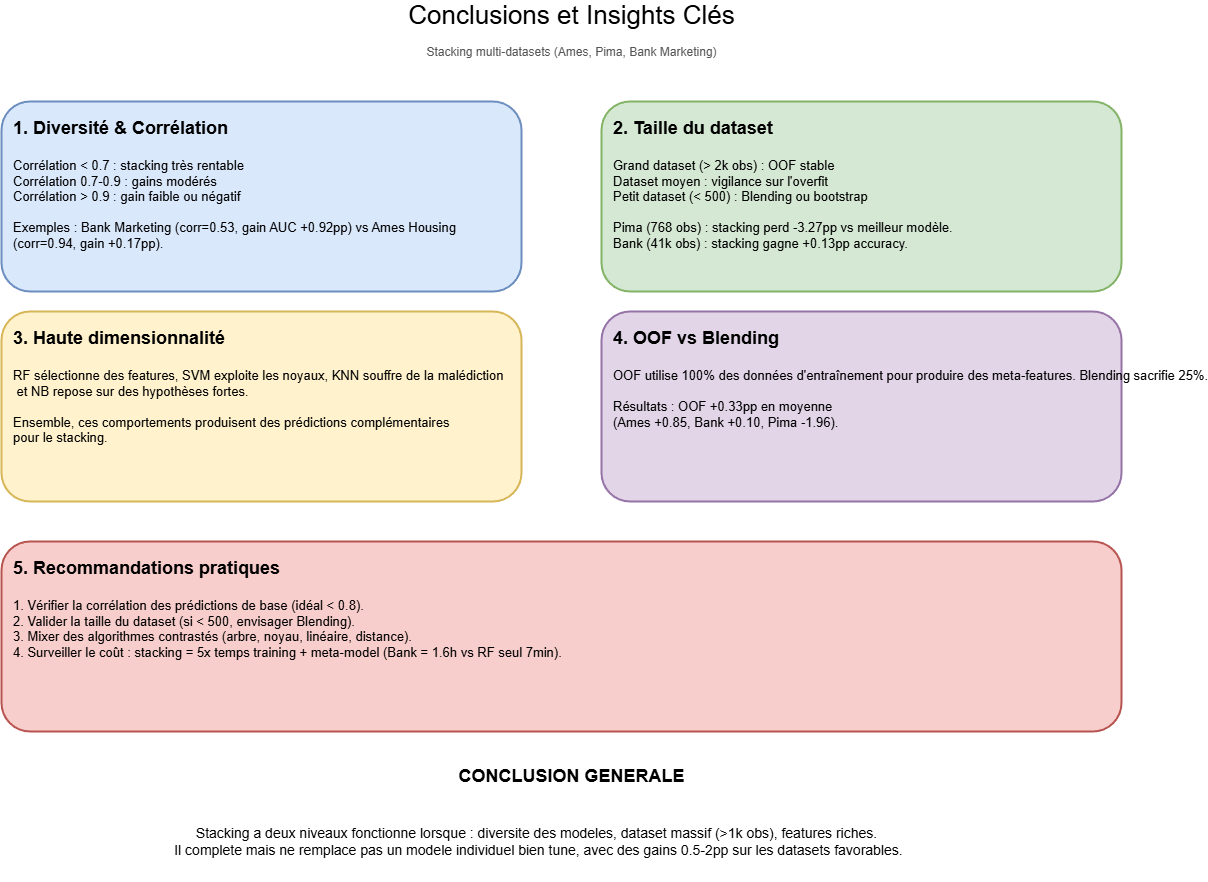

The diagram above was exported from draw.io. Its source (the exported page's mxGraphModel, read from the mxfile embedded in the PNG):
<mxGraphModel dx="1798" dy="676" grid="1" gridSize="10" guides="1" tooltips="1" connect="1" arrows="1" fold="1" page="1" pageScale="1" pageWidth="850" pageHeight="1100" math="0" shadow="0">
  <root>
    <mxCell id="0" />
    <mxCell id="1" parent="0" />
    <mxCell id="JSPZTWEAKmPU_1GwNxam-35" parent="1" style="text;html=1;strokeColor=none;fillColor=none;align=center;verticalAlign=middle;fontSize=26;" value="&lt;font style=&quot;font-size:26px;&quot;&gt;Conclusions et Insights Clés&lt;/font&gt;&lt;br&gt;&lt;font style=&quot;font-size:12px; color:#555;&quot;&gt;Stacking multi-datasets (Ames, Pima, Bank Marketing)&lt;/font&gt;" vertex="1">
      <mxGeometry height="60" width="700" x="250" y="20" as="geometry" />
    </mxCell>
    <mxCell id="JSPZTWEAKmPU_1GwNxam-36" parent="1" style="rounded=1;whiteSpace=wrap;html=1;fillColor=#dae8fc;strokeColor=#6c8ebf;strokeWidth=2;container=1;" value="" vertex="1">
      <mxGeometry height="190" width="520" x="30" y="120" as="geometry" />
    </mxCell>
    <mxCell id="JSPZTWEAKmPU_1GwNxam-37" parent="JSPZTWEAKmPU_1GwNxam-36" style="text;html=1;strokeColor=none;fillColor=none;fontSize=18;fontStyle=1;align=left;verticalAlign=top;" value="1. Diversité &amp; Corrélation" vertex="1">
      <mxGeometry height="30" width="500" x="10" y="10" as="geometry" />
    </mxCell>
    <mxCell id="JSPZTWEAKmPU_1GwNxam-38" parent="JSPZTWEAKmPU_1GwNxam-36" style="text;html=1;strokeColor=none;fillColor=none;fontSize=13;align=left;verticalAlign=top;" value="Corrélation &amp;lt; 0.7 : stacking très rentable&lt;br&gt;Corrélation 0.7-0.9 : gains modérés&lt;br&gt;Corrélation &amp;gt; 0.9 : gain faible ou négatif&lt;br&gt;&lt;br&gt;Exemples : Bank Marketing (corr=0.53, gain AUC +0.92pp) vs Ames Housing&amp;nbsp;&lt;div&gt;(corr=0.94, gain +0.17pp).&lt;/div&gt;" vertex="1">
      <mxGeometry height="130" width="500" x="10" y="50" as="geometry" />
    </mxCell>
    <mxCell id="JSPZTWEAKmPU_1GwNxam-39" parent="1" style="rounded=1;whiteSpace=wrap;html=1;fillColor=#d5e8d4;strokeColor=#82b366;strokeWidth=2;container=1;" value="" vertex="1">
      <mxGeometry height="190" width="520" x="630" y="120" as="geometry" />
    </mxCell>
    <mxCell id="JSPZTWEAKmPU_1GwNxam-40" parent="JSPZTWEAKmPU_1GwNxam-39" style="text;html=1;strokeColor=none;fillColor=none;fontSize=18;fontStyle=1;align=left;verticalAlign=top;" value="2. Taille du dataset" vertex="1">
      <mxGeometry height="30" width="500" x="10" y="10" as="geometry" />
    </mxCell>
    <mxCell id="JSPZTWEAKmPU_1GwNxam-41" parent="JSPZTWEAKmPU_1GwNxam-39" style="text;html=1;strokeColor=none;fillColor=none;fontSize=13;align=left;verticalAlign=top;" value="Grand dataset (&gt; 2k obs) : OOF stable&lt;br/&gt;Dataset moyen : vigilance sur l'overfit&lt;br/&gt;Petit dataset (&lt; 500) : Blending ou bootstrap&lt;br/&gt;&lt;br/&gt;Pima (768 obs) : stacking perd -3.27pp vs meilleur modèle.&lt;br/&gt;Bank (41k obs) : stacking gagne +0.13pp accuracy." vertex="1">
      <mxGeometry height="130" width="500" x="10" y="50" as="geometry" />
    </mxCell>
    <mxCell id="JSPZTWEAKmPU_1GwNxam-42" parent="1" style="rounded=1;whiteSpace=wrap;html=1;fillColor=#fff2cc;strokeColor=#d6b656;strokeWidth=2;container=1;" value="" vertex="1">
      <mxGeometry height="190" width="520" x="30" y="330" as="geometry" />
    </mxCell>
    <mxCell id="JSPZTWEAKmPU_1GwNxam-43" parent="JSPZTWEAKmPU_1GwNxam-42" style="text;html=1;strokeColor=none;fillColor=none;fontSize=18;fontStyle=1;align=left;verticalAlign=top;" value="3. Haute dimensionnalité" vertex="1">
      <mxGeometry height="30" width="500" x="10" y="10" as="geometry" />
    </mxCell>
    <mxCell id="JSPZTWEAKmPU_1GwNxam-44" parent="JSPZTWEAKmPU_1GwNxam-42" style="text;html=1;strokeColor=none;fillColor=none;fontSize=13;align=left;verticalAlign=top;" value="RF sélectionne des features, SVM exploite les noyaux, KNN souffre de la malédiction&lt;div&gt;&amp;nbsp;et NB repose sur des hypothèses fortes.&lt;br&gt;&lt;br&gt;Ensemble, ces comportements produisent des prédictions complémentaires&amp;nbsp;&lt;/div&gt;&lt;div&gt;pour le stacking.&lt;/div&gt;" vertex="1">
      <mxGeometry height="130" width="500" x="10" y="50" as="geometry" />
    </mxCell>
    <mxCell id="JSPZTWEAKmPU_1GwNxam-45" parent="1" style="rounded=1;whiteSpace=wrap;html=1;fillColor=#e1d5e7;strokeColor=#9673a6;strokeWidth=2;container=1;" value="" vertex="1">
      <mxGeometry height="190" width="520" x="630" y="330" as="geometry" />
    </mxCell>
    <mxCell id="JSPZTWEAKmPU_1GwNxam-46" parent="JSPZTWEAKmPU_1GwNxam-45" style="text;html=1;strokeColor=none;fillColor=none;fontSize=18;fontStyle=1;align=left;verticalAlign=top;" value="4. OOF vs Blending" vertex="1">
      <mxGeometry height="30" width="500" x="10" y="10" as="geometry" />
    </mxCell>
    <mxCell id="JSPZTWEAKmPU_1GwNxam-47" parent="JSPZTWEAKmPU_1GwNxam-45" style="text;html=1;strokeColor=none;fillColor=none;fontSize=13;align=left;verticalAlign=top;" value="OOF utilise 100% des données d'entraînement pour produire des meta-features. Blending sacrifie 25%.&lt;br/&gt;&lt;br/&gt;Résultats : OOF +0.33pp en moyenne&lt;br/&gt;(Ames +0.85, Bank +0.10, Pima -1.96)." vertex="1">
      <mxGeometry height="130" width="500" x="10" y="50" as="geometry" />
    </mxCell>
    <mxCell id="JSPZTWEAKmPU_1GwNxam-48" parent="1" style="rounded=1;whiteSpace=wrap;html=1;fillColor=#f8cecc;strokeColor=#b85450;strokeWidth=2;container=1;" value="" vertex="1">
      <mxGeometry height="190" width="1120" x="30" y="560" as="geometry" />
    </mxCell>
    <mxCell id="JSPZTWEAKmPU_1GwNxam-49" parent="JSPZTWEAKmPU_1GwNxam-48" style="text;html=1;strokeColor=none;fillColor=none;fontSize=18;fontStyle=1;align=left;verticalAlign=top;" value="5. Recommandations pratiques" vertex="1">
      <mxGeometry height="30" width="1100" x="10" y="10" as="geometry" />
    </mxCell>
    <mxCell id="JSPZTWEAKmPU_1GwNxam-50" parent="JSPZTWEAKmPU_1GwNxam-48" style="text;html=1;strokeColor=none;fillColor=none;fontSize=13;align=left;verticalAlign=top;" value="1. Vérifier la corrélation des prédictions de base (idéal &lt; 0.8).&lt;br/&gt;2. Valider la taille du dataset (si &lt; 500, envisager Blending).&lt;br/&gt;3. Mixer des algorithmes contrastés (arbre, noyau, linéaire, distance).&lt;br/&gt;4. Surveiller le coût : stacking = 5x temps training + meta-model (Bank = 1.6h vs RF seul 7min)." vertex="1">
      <mxGeometry height="120" width="1100" x="10" y="50" as="geometry" />
    </mxCell>
    <mxCell id="JSPZTWEAKmPU_1GwNxam-51" parent="1" style="text;html=1;fontSize=18;fontStyle=1;align=center;verticalAlign=middle;strokeColor=none;fillColor=none;" value="CONCLUSION GENERALE" vertex="1">
      <mxGeometry height="30" width="700" x="250" y="780" as="geometry" />
    </mxCell>
    <mxCell id="JSPZTWEAKmPU_1GwNxam-52" parent="1" style="text;html=1;fontSize=14;align=center;verticalAlign=middle;strokeColor=none;fillColor=none;" value="Stacking a deux niveaux fonctionne lorsque : diversite des modeles, dataset massif (&amp;gt;1k obs), features riches.&lt;div&gt;&amp;nbsp;Il complete mais ne remplace pas un modele individuel bien tune, avec des gains 0.5-2pp sur les datasets favorables.&lt;/div&gt;" vertex="1">
      <mxGeometry height="80" width="790" x="170" y="820" as="geometry" />
    </mxCell>
  </root>
</mxGraphModel>